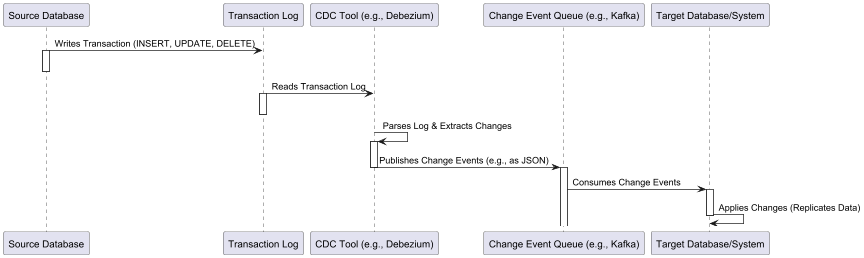

The diagram above was rendered by PlantUML. Its source (embedded in the PNG):
@startuml
participant "Source Database" as Source
participant "Transaction Log" as Log
participant "CDC Tool (e.g., Debezium)" as CDC
participant "Change Event Queue (e.g., Kafka)" as Queue
participant "Target Database/System" as Target

Source -> Log : Writes Transaction (INSERT, UPDATE, DELETE)
activate Source
deactivate Source

Log -> CDC : Reads Transaction Log
activate Log
deactivate Log

CDC -> CDC : Parses Log & Extracts Changes
activate CDC

CDC -> Queue : Publishes Change Events (e.g., as JSON)
deactivate CDC
activate Queue
deactivate Queue


Queue -> Target : Consumes Change Events
activate Target
Target -> Target : Applies Changes (Replicates Data)
deactivate Target


@enduml